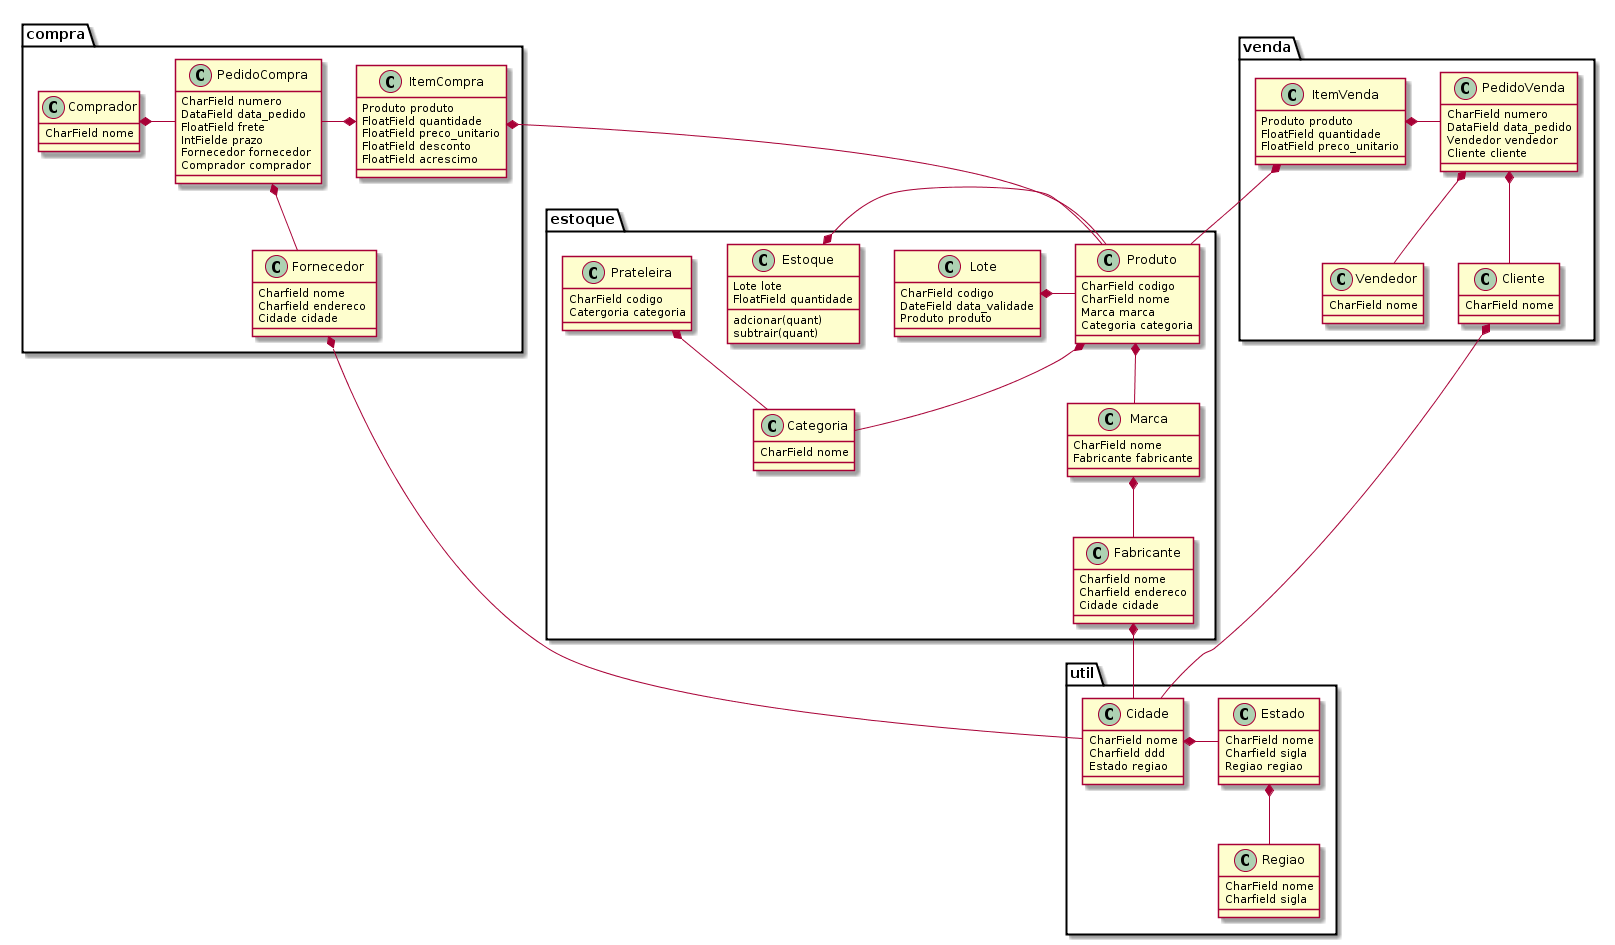

The diagram above was rendered by PlantUML. Its source (embedded in the PNG):
@startuml
package util {
    class Regiao {
        CharField nome
        Charfield sigla
    }

    class Estado {
        CharField nome
        Charfield sigla
        Regiao regiao
    }



    class Cidade {
        CharField nome
        Charfield ddd
        Estado regiao
    }

    Estado  *-- Regiao
    Cidade  *- Estado 
}

package estoque {
    class Categoria {
        CharField nome
    }
    class Prateleira{
        CharField codigo
        Catergoria categoria
    }

    class Lote {
        CharField codigo
        DateField data_validade
        Produto produto
    }

    class Produto{
        CharField codigo
        CharField nome
        Marca marca
        Categoria categoria
    }

    class Marca{
        CharField nome
        Fabricante fabricante
    }

    class Fabricante{
        Charfield nome
        Charfield endereco
        Cidade cidade
    }

    class Estoque {
        Lote lote
        FloatField quantidade

        adcionar(quant)
        subtrair(quant)
    }

    Estoque *- Produto    
    Produto *-- Marca  
    Lote *- Produto
    Prateleira *-- Categoria
    Produto *-- Categoria  
    Marca *-- Fabricante
    Fabricante *- Cidade
}

package compra {
    class PedidoCompra{
        CharField numero
        DataField data_pedido
        FloatField frete
        IntFielde prazo
        Fornecedor fornecedor
        Comprador comprador 
    }

    class ItemCompra{
        Produto produto
        FloatField quantidade
        FloatField preco_unitario
        FloatField desconto
        FloatField acrescimo
    }

    class Fornecedor{
        Charfield nome
        Charfield endereco
        Cidade cidade        
    }

    class Comprador{
        CharField nome
    }

    ItemCompra *- PedidoCompra
    ItemCompra *- Produto
    PedidoCompra *-- Fornecedor
    Fornecedor *-- Cidade
    Comprador *- PedidoCompra
}

package venda {
    class PedidoVenda{
        CharField numero
        DataField data_pedido
        Vendedor vendedor
        Cliente cliente
    }

    class ItemVenda{
        Produto produto
        FloatField quantidade
        FloatField preco_unitario
    }

    class Cliente{
        CharField nome
    }

    class Vendedor{
        CharField nome
    }

    ItemVenda *- PedidoVenda
    ItemVenda *- Produto
    PedidoVenda *-- Cliente
    PedidoVenda *-- Vendedor
    Cliente *- Cidade
}
@enduml